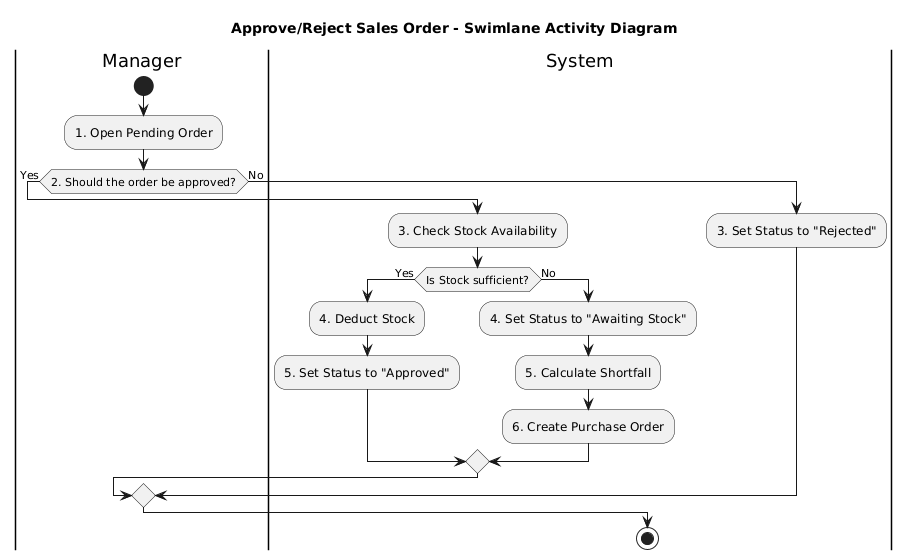

The diagram above was rendered by PlantUML. Its source (embedded in the PNG):
@startuml
title Approve/Reject Sales Order - Swimlane Activity Diagram

|Manager|
start

:1. Open Pending Order;

if (2. Should the order be approved?) then (Yes)

    |System|
    :3. Check Stock Availability;

    if (Is Stock sufficient?) then (Yes)
        :4. Deduct Stock;
        :5. Set Status to "Approved";
    else (No)
        :4. Set Status to "Awaiting Stock";
        :5. Calculate Shortfall;
        :6. Create Purchase Order;
    endif

else (No)

    |System|
    :3. Set Status to "Rejected";

endif

stop
@enduml